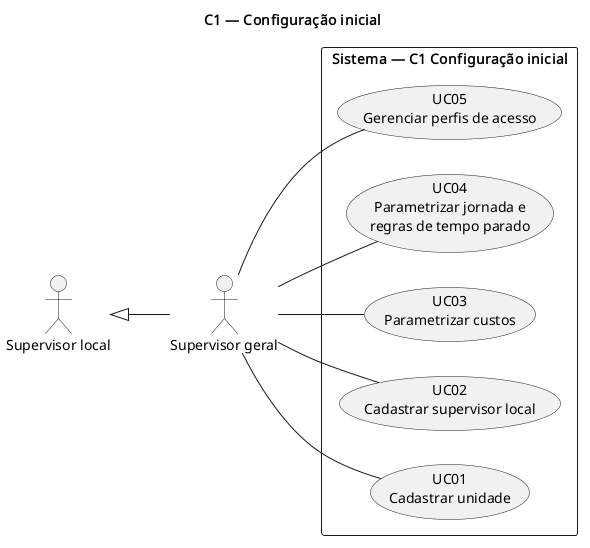

The diagram above was rendered by PlantUML. Its source (embedded in the PNG):
@startuml C1-casos-de-uso
left to right direction
title C1 — Configuração inicial

actor "Supervisor local" as SupervisorLocal
actor "Supervisor geral" as SupervisorGeral
SupervisorLocal <|-- SupervisorGeral

rectangle "Sistema — C1 Configuração inicial" {
  usecase "UC01\nCadastrar unidade" as UC01
  usecase "UC02\nCadastrar supervisor local" as UC02
  usecase "UC03\nParametrizar custos" as UC03
  usecase "UC04\nParametrizar jornada e\nregras de tempo parado" as UC04
  usecase "UC05\nGerenciar perfis de acesso" as UC05
}

SupervisorGeral -- UC01
SupervisorGeral -- UC02
SupervisorGeral -- UC03
SupervisorGeral -- UC04
SupervisorGeral -- UC05

@enduml